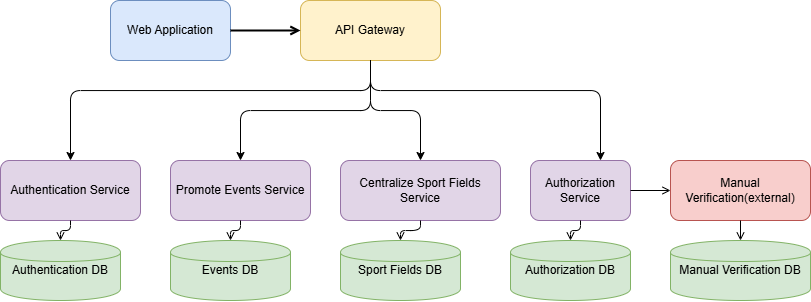

The diagram above was exported from draw.io. Its source (the exported page's mxGraphModel, read from the mxfile embedded in the PNG):
<mxGraphModel dx="1196" dy="551" grid="1" gridSize="10" guides="1" tooltips="1" connect="1" arrows="1" fold="1" page="1" pageScale="1" pageWidth="827" pageHeight="1169" math="0" shadow="0">
  <root>
    <mxCell id="WIyWlLk6GJQsqaUBKTNV-0" />
    <mxCell id="WIyWlLk6GJQsqaUBKTNV-1" parent="WIyWlLk6GJQsqaUBKTNV-0" />
    <mxCell id="CgVRKCT516fVLZ5Nkbet-53" value="Web Application" style="rounded=1;whiteSpace=wrap;html=1;fillColor=#dae8fc;strokeColor=#6c8ebf;" parent="WIyWlLk6GJQsqaUBKTNV-1" vertex="1">
      <mxGeometry x="120" y="20" width="120" height="60" as="geometry" />
    </mxCell>
    <mxCell id="CgVRKCT516fVLZ5Nkbet-54" value="API Gateway" style="rounded=1;whiteSpace=wrap;html=1;fillColor=#fff2cc;strokeColor=#d6b656;" parent="WIyWlLk6GJQsqaUBKTNV-1" vertex="1">
      <mxGeometry x="310" y="20" width="140" height="60" as="geometry" />
    </mxCell>
    <mxCell id="CgVRKCT516fVLZ5Nkbet-55" value="Authentication Service" style="rounded=1;whiteSpace=wrap;html=1;fillColor=#e1d5e7;strokeColor=#9673a6;" parent="WIyWlLk6GJQsqaUBKTNV-1" vertex="1">
      <mxGeometry x="10" y="180" width="140" height="60" as="geometry" />
    </mxCell>
    <mxCell id="CgVRKCT516fVLZ5Nkbet-56" value="Promote Events Service" style="rounded=1;whiteSpace=wrap;html=1;fillColor=#e1d5e7;strokeColor=#9673a6;" parent="WIyWlLk6GJQsqaUBKTNV-1" vertex="1">
      <mxGeometry x="180" y="180" width="140" height="60" as="geometry" />
    </mxCell>
    <mxCell id="CgVRKCT516fVLZ5Nkbet-57" value="Centralize Sport Fields Service" style="rounded=1;whiteSpace=wrap;html=1;fillColor=#e1d5e7;strokeColor=#9673a6;" parent="WIyWlLk6GJQsqaUBKTNV-1" vertex="1">
      <mxGeometry x="350" y="180" width="160" height="60" as="geometry" />
    </mxCell>
    <mxCell id="CgVRKCT516fVLZ5Nkbet-58" value="Authorization Service" style="rounded=1;whiteSpace=wrap;html=1;fillColor=#e1d5e7;strokeColor=#9673a6;" parent="WIyWlLk6GJQsqaUBKTNV-1" vertex="1">
      <mxGeometry x="540" y="180" width="100" height="60" as="geometry" />
    </mxCell>
    <mxCell id="CgVRKCT516fVLZ5Nkbet-59" value="Manual Verification(external)" style="rounded=1;whiteSpace=wrap;html=1;fillColor=#f8cecc;strokeColor=#b85450;" parent="WIyWlLk6GJQsqaUBKTNV-1" vertex="1">
      <mxGeometry x="680" y="180" width="140" height="60" as="geometry" />
    </mxCell>
    <mxCell id="CgVRKCT516fVLZ5Nkbet-60" value="Authentication DB" style="shape=cylinder;whiteSpace=wrap;html=1;fillColor=#d5e8d4;strokeColor=#82b366;" parent="WIyWlLk6GJQsqaUBKTNV-1" vertex="1">
      <mxGeometry x="10" y="260" width="120" height="60" as="geometry" />
    </mxCell>
    <mxCell id="CgVRKCT516fVLZ5Nkbet-61" value="Events DB" style="shape=cylinder;whiteSpace=wrap;html=1;fillColor=#d5e8d4;strokeColor=#82b366;" parent="WIyWlLk6GJQsqaUBKTNV-1" vertex="1">
      <mxGeometry x="180" y="260" width="120" height="60" as="geometry" />
    </mxCell>
    <mxCell id="CgVRKCT516fVLZ5Nkbet-62" value="Sport Fields DB" style="shape=cylinder;whiteSpace=wrap;html=1;fillColor=#d5e8d4;strokeColor=#82b366;" parent="WIyWlLk6GJQsqaUBKTNV-1" vertex="1">
      <mxGeometry x="350" y="260" width="120" height="60" as="geometry" />
    </mxCell>
    <mxCell id="CgVRKCT516fVLZ5Nkbet-63" value="Authorization DB" style="shape=cylinder;whiteSpace=wrap;html=1;fillColor=#d5e8d4;strokeColor=#82b366;" parent="WIyWlLk6GJQsqaUBKTNV-1" vertex="1">
      <mxGeometry x="520" y="260" width="120" height="60" as="geometry" />
    </mxCell>
    <mxCell id="CgVRKCT516fVLZ5Nkbet-64" value="Manual Verification DB" style="shape=cylinder;whiteSpace=wrap;html=1;fillColor=#d5e8d4;strokeColor=#82b366;" parent="WIyWlLk6GJQsqaUBKTNV-1" vertex="1">
      <mxGeometry x="680" y="260" width="140" height="60" as="geometry" />
    </mxCell>
    <mxCell id="CgVRKCT516fVLZ5Nkbet-65" style="edgeStyle=orthogonalEdgeStyle;rounded=0;endArrow=open;html=1;strokeWidth=2;" parent="WIyWlLk6GJQsqaUBKTNV-1" source="CgVRKCT516fVLZ5Nkbet-53" target="CgVRKCT516fVLZ5Nkbet-54" edge="1">
      <mxGeometry relative="1" as="geometry" />
    </mxCell>
    <mxCell id="CgVRKCT516fVLZ5Nkbet-66" style="edgeStyle=orthogonalEdgeStyle;html=1;" parent="WIyWlLk6GJQsqaUBKTNV-1" source="CgVRKCT516fVLZ5Nkbet-54" target="CgVRKCT516fVLZ5Nkbet-55" edge="1">
      <mxGeometry relative="1" as="geometry">
        <Array as="points">
          <mxPoint x="380" y="110" />
          <mxPoint x="80" y="110" />
        </Array>
      </mxGeometry>
    </mxCell>
    <mxCell id="CgVRKCT516fVLZ5Nkbet-67" style="edgeStyle=orthogonalEdgeStyle;html=1;" parent="WIyWlLk6GJQsqaUBKTNV-1" source="CgVRKCT516fVLZ5Nkbet-54" target="CgVRKCT516fVLZ5Nkbet-56" edge="1">
      <mxGeometry relative="1" as="geometry" />
    </mxCell>
    <mxCell id="CgVRKCT516fVLZ5Nkbet-68" style="edgeStyle=orthogonalEdgeStyle;html=1;" parent="WIyWlLk6GJQsqaUBKTNV-1" source="CgVRKCT516fVLZ5Nkbet-54" target="CgVRKCT516fVLZ5Nkbet-57" edge="1">
      <mxGeometry relative="1" as="geometry" />
    </mxCell>
    <mxCell id="CgVRKCT516fVLZ5Nkbet-69" style="edgeStyle=orthogonalEdgeStyle;html=1;" parent="WIyWlLk6GJQsqaUBKTNV-1" source="CgVRKCT516fVLZ5Nkbet-54" target="CgVRKCT516fVLZ5Nkbet-58" edge="1">
      <mxGeometry relative="1" as="geometry">
        <Array as="points">
          <mxPoint x="380" y="110" />
          <mxPoint x="610" y="110" />
        </Array>
      </mxGeometry>
    </mxCell>
    <mxCell id="CgVRKCT516fVLZ5Nkbet-70" style="edgeStyle=orthogonalEdgeStyle;endArrow=open;html=1;" parent="WIyWlLk6GJQsqaUBKTNV-1" source="CgVRKCT516fVLZ5Nkbet-55" target="CgVRKCT516fVLZ5Nkbet-60" edge="1">
      <mxGeometry relative="1" as="geometry" />
    </mxCell>
    <mxCell id="CgVRKCT516fVLZ5Nkbet-71" style="edgeStyle=orthogonalEdgeStyle;endArrow=open;html=1;" parent="WIyWlLk6GJQsqaUBKTNV-1" source="CgVRKCT516fVLZ5Nkbet-56" target="CgVRKCT516fVLZ5Nkbet-61" edge="1">
      <mxGeometry relative="1" as="geometry" />
    </mxCell>
    <mxCell id="CgVRKCT516fVLZ5Nkbet-72" style="edgeStyle=orthogonalEdgeStyle;endArrow=open;html=1;" parent="WIyWlLk6GJQsqaUBKTNV-1" source="CgVRKCT516fVLZ5Nkbet-57" target="CgVRKCT516fVLZ5Nkbet-62" edge="1">
      <mxGeometry relative="1" as="geometry" />
    </mxCell>
    <mxCell id="CgVRKCT516fVLZ5Nkbet-73" style="edgeStyle=orthogonalEdgeStyle;endArrow=open;html=1;" parent="WIyWlLk6GJQsqaUBKTNV-1" source="CgVRKCT516fVLZ5Nkbet-58" target="CgVRKCT516fVLZ5Nkbet-63" edge="1">
      <mxGeometry relative="1" as="geometry" />
    </mxCell>
    <mxCell id="CgVRKCT516fVLZ5Nkbet-74" style="edgeStyle=orthogonalEdgeStyle;endArrow=open;html=1;" parent="WIyWlLk6GJQsqaUBKTNV-1" source="CgVRKCT516fVLZ5Nkbet-58" target="CgVRKCT516fVLZ5Nkbet-59" edge="1">
      <mxGeometry relative="1" as="geometry" />
    </mxCell>
    <mxCell id="CgVRKCT516fVLZ5Nkbet-75" style="edgeStyle=orthogonalEdgeStyle;endArrow=open;html=1;" parent="WIyWlLk6GJQsqaUBKTNV-1" source="CgVRKCT516fVLZ5Nkbet-59" target="CgVRKCT516fVLZ5Nkbet-64" edge="1">
      <mxGeometry relative="1" as="geometry" />
    </mxCell>
  </root>
</mxGraphModel>